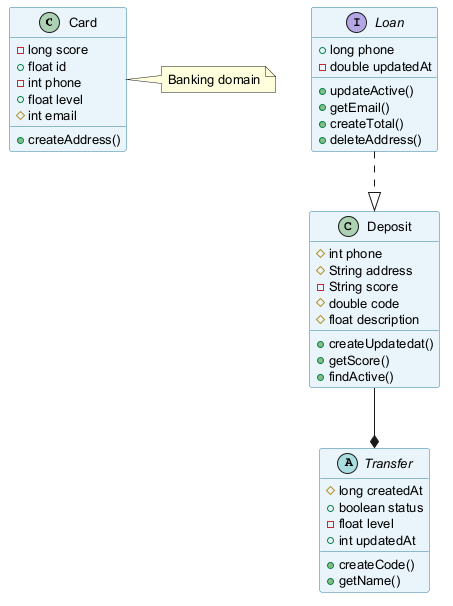

The diagram above was rendered by PlantUML. Its source (embedded in the PNG):
@startuml
skinparam backgroundColor #FFFFFF
skinparam classBackgroundColor #E8F4FA
skinparam classBorderColor #2C7DA0
skinparam defaultFontSize 13
class Card {
  -long score
  +float id
  -int phone
  +float level
  #int email
  +createAddress()
}
abstract class Transfer {
  #long createdAt
  +boolean status
  -float level
  +int updatedAt
  +createCode()
  +getName()
}
class Deposit {
  #int phone
  #String address
  -String score
  #double code
  #float description
  +createUpdatedat()
  +getScore()
  +findActive()
}
interface Loan {
  +long phone
  -double updatedAt
  +updateActive()
  +getEmail()
  +createTotal()
  +deleteAddress()
}
Deposit --* Transfer
Loan ..|> Deposit
note right of Card : Banking domain
@enduml